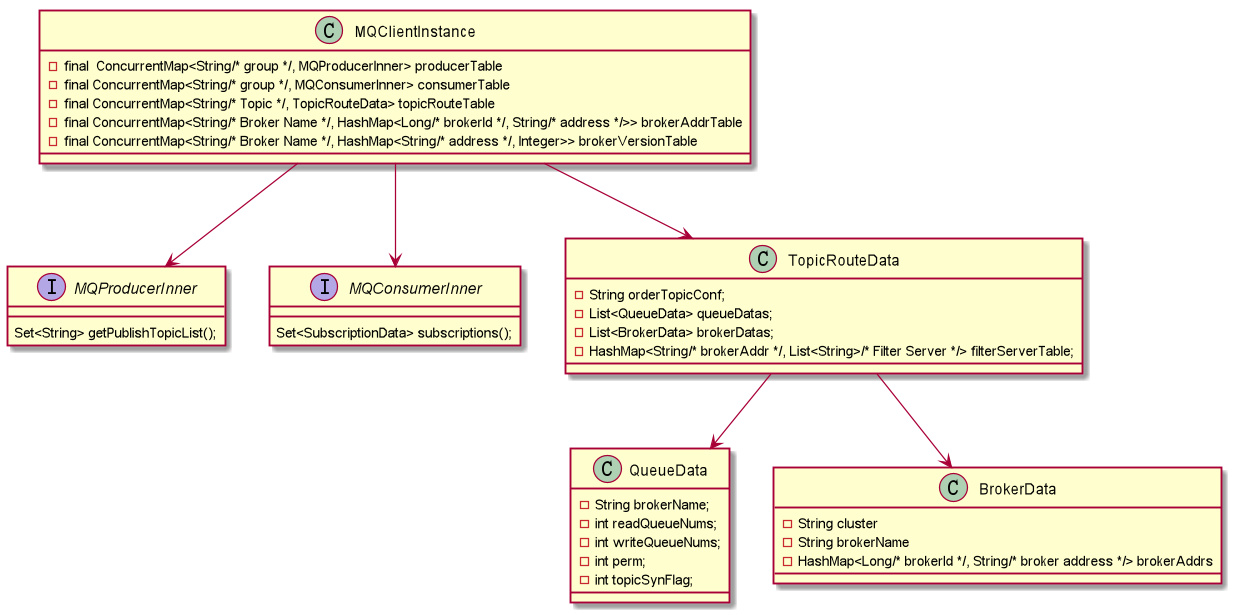

The diagram above was rendered by PlantUML. Its source (embedded in the PNG):
@startuml

class MQClientInstance{

    - final  ConcurrentMap<String/* group */, MQProducerInner> producerTable
    - final ConcurrentMap<String/* group */, MQConsumerInner> consumerTable
    - final ConcurrentMap<String/* Topic */, TopicRouteData> topicRouteTable
    - final ConcurrentMap<String/* Broker Name */, HashMap<Long/* brokerId */, String/* address */>> brokerAddrTable
    - final ConcurrentMap<String/* Broker Name */, HashMap<String/* address */, Integer>> brokerVersionTable
}

interface MQProducerInner{
    Set<String> getPublishTopicList();

}

interface MQConsumerInner{
    Set<SubscriptionData> subscriptions();
}

class TopicRouteData{

}

MQClientInstance -->MQProducerInner
MQClientInstance -->MQConsumerInner
MQClientInstance -->TopicRouteData


class TopicRouteData{
    - String orderTopicConf;
    - List<QueueData> queueDatas;
    - List<BrokerData> brokerDatas;
    - HashMap<String/* brokerAddr */, List<String>/* Filter Server */> filterServerTable;
}

class QueueData{
    - String brokerName;
    - int readQueueNums;
    - int writeQueueNums;
    - int perm;
    - int topicSynFlag;
}

class BrokerData{
    - String cluster
    - String brokerName
    - HashMap<Long/* brokerId */, String/* broker address */> brokerAddrs
}

TopicRouteData -->QueueData
TopicRouteData -->BrokerData


@enduml